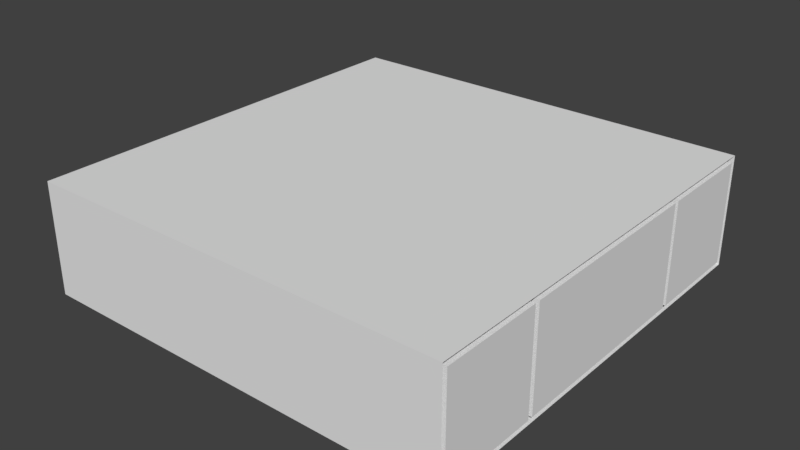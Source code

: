 # Source: planarPuzzle1.blend  (saved by Blender 2.78.0; exported with 4.5.12 LTS)
import bpy
from mathutils import Matrix  # noqa: F401  (used for matrix-valued properties, if any)

bpy.ops.wm.read_factory_settings(use_empty=True)
scene = bpy.context.scene
scene.name = 'Scene'

# ---- collections
col_collection_1 = bpy.data.collections.new('Collection 1'); scene.collection.children.link(col_collection_1)

# ---- materials (node trees are filled in below, after node groups)
mat_material = bpy.data.materials.new('Material')
mat_material.alpha_threshold = 0.0
mat_material.use_transparent_shadow = False
mat_material.roughness = 0.5
mat_material.line_color = (0.0, 0.0, 0.0, 1.0)
mat_material_001 = bpy.data.materials.new('Material.001')
mat_material_001.alpha_threshold = 0.0
mat_material_001.use_transparent_shadow = False
mat_material_001.roughness = 0.5
mat_material_001.line_color = (0.0, 0.0, 0.0, 1.0)
mat_material_002 = bpy.data.materials.new('Material.002')
mat_material_002.alpha_threshold = 0.0
mat_material_002.use_transparent_shadow = False
mat_material_002.roughness = 0.5
mat_material_002.line_color = (0.0, 0.0, 0.0, 1.0)
mat_material_003 = bpy.data.materials.new('Material.003')
mat_material_003.alpha_threshold = 0.0
mat_material_003.use_transparent_shadow = False
mat_material_003.roughness = 0.5
mat_material_003.line_color = (0.0, 0.0, 0.0, 1.0)
mat_material_004 = bpy.data.materials.new('Material.004')
mat_material_004.alpha_threshold = 0.0
mat_material_004.use_transparent_shadow = False
mat_material_004.roughness = 0.5
mat_material_004.line_color = (0.0, 0.0, 0.0, 1.0)
mat_material_005 = bpy.data.materials.new('Material.005')
mat_material_005.alpha_threshold = 0.0
mat_material_005.use_transparent_shadow = False
mat_material_005.roughness = 0.5
mat_material_005.line_color = (0.0, 0.0, 0.0, 1.0)

# ---- material node trees

# ---- world
world_world = bpy.data.worlds.new('World'); scene.world = world_world
world_world.color = (0.05088, 0.05088, 0.05088)
world_world.use_sun_shadow = False
world_world.sun_shadow_jitter_overblur = 0.0
world_world.cycles.sampling_method = 'MANUAL'

# ---- meshes
me_cube_006 = bpy.data.meshes.new('Cube.006')
me_cube_006.from_pydata([(-1.0, -1.0, -1.0), (-1.0, -1.0, 1.0), (-1.0, 1.0, -1.0), (-1.0, 1.0, 1.0), (1.0, -1.0, -1.0), (1.0, -1.0, 1.0), (1.0, 1.0, -1.0), (1.0, 1.0, 1.0)], [], [(0, 1, 3, 2), (2, 3, 7, 6), (4, 5, 1, 0), (2, 6, 4, 0), (7, 3, 1, 5)])
me_cube_006.use_remesh_preserve_volume = False
me_cube_006.use_remesh_preserve_attributes = False
me_cube_006.use_mirror_vertex_groups = False
me_cube_006.update()
me_cube = bpy.data.meshes.new('Cube')
me_cube.from_pydata([(1.0, 1.0, -1.0), (1.0, -1.0, -1.0), (-1.0, -1.0, -1.0), (-1.0, 1.0, -1.0), (1.0, 1.0, 1.0), (1.0, -1.0, 1.0), (-1.0, -1.0, 1.0), (-1.0, 1.0, 1.0), (3.0, 1.0, -1.0), (3.0, -1.0, -1.0), (3.0, 1.0, 1.0), (3.0, -1.0, 1.0), (3.1, 1.0, -1.0), (3.1, -1.0, -1.0), (3.1, 1.0, 1.0), (3.1, -1.0, 1.0)], [], [(0, 1, 2, 3), (4, 7, 6, 5), (4, 5, 11, 10), (1, 5, 6, 2), (2, 6, 7, 3), (4, 0, 3, 7), (9, 8, 12, 13), (5, 1, 9, 11), (0, 4, 10, 8), (1, 0, 8, 9), (12, 14, 15, 13), (10, 11, 15, 14), (8, 10, 14, 12), (11, 9, 13, 15)])
me_cube.materials.append(mat_material)
me_cube.use_remesh_preserve_volume = False
me_cube.use_remesh_preserve_attributes = False
me_cube.use_mirror_vertex_groups = False
me_cube.update()
me_cube_001 = bpy.data.meshes.new('Cube.001')
me_cube_001.from_pydata([(1.0, 1.0, -1.0), (1.0, -1.0, -1.0), (-1.0, -1.0, -1.0), (-1.0, 1.0, -1.0), (1.0, 1.0, 1.0), (1.0, -1.0, 1.0), (-1.0, -1.0, 1.0), (-1.0, 1.0, 1.0), (1.0, -3.0, -1.0), (-1.0, -3.0, -1.0), (1.0, -3.0, 1.0), (-1.0, -3.0, 1.0), (3.0, -1.0, -1.0), (3.0, -1.0, 1.0), (3.0, -3.0, -1.0), (3.0, -3.0, 1.0), (3.1, -1.0, -1.0), (3.1, -1.0, 1.0), (3.1, -3.0, -1.0), (3.1, -3.0, 1.0)], [], [(0, 1, 2, 3), (4, 7, 6, 5), (0, 4, 5, 1), (2, 1, 8, 9), (2, 6, 7, 3), (4, 0, 3, 7), (8, 10, 11, 9), (5, 6, 11, 10), (6, 2, 9, 11), (8, 1, 12, 14), (13, 15, 19, 17), (5, 10, 15, 13), (1, 5, 13, 12), (10, 8, 14, 15), (16, 17, 19, 18), (15, 14, 18, 19), (14, 12, 16, 18), (12, 13, 17, 16)])
me_cube_001.materials.append(mat_material_001)
me_cube_001.use_remesh_preserve_volume = False
me_cube_001.use_remesh_preserve_attributes = False
me_cube_001.use_mirror_vertex_groups = False
me_cube_001.update()
me_cube_002 = bpy.data.meshes.new('Cube.002')
me_cube_002.from_pydata([(1.0, 1.0, -1.0), (1.0, -1.0, -1.0), (-1.0, -1.0, -1.0), (-1.0, 1.0, -1.0), (1.0, 1.0, 1.0), (1.0, -1.0, 1.0), (-1.0, -1.0, 1.0), (-1.0, 1.0, 1.0), (1.0, -3.0, -1.0), (-1.0, -3.0, -1.0), (1.0, -3.0, 1.0), (-1.0, -3.0, 1.0), (5.0, 1.0, -1.0), (5.0, -1.0, -1.0), (5.0, 1.0, 1.0), (5.0, -1.0, 1.0), (5.1, 1.0, -1.0), (5.1, -1.0, -1.0), (5.1, 1.0, 1.0), (5.1, -1.0, 1.0), (5.2, 1.0, -1.0), (5.2, -1.0, -1.0), (5.2, 1.0, 1.0), (5.2, -1.0, 1.0)], [], [(0, 1, 2, 3), (4, 7, 6, 5), (4, 5, 15, 14), (2, 1, 8, 9), (2, 6, 7, 3), (4, 0, 3, 7), (8, 10, 11, 9), (5, 6, 11, 10), (6, 2, 9, 11), (1, 5, 10, 8), (12, 14, 18, 16), (5, 1, 13, 15), (0, 4, 14, 12), (1, 0, 12, 13), (19, 17, 21, 23), (15, 13, 17, 19), (13, 12, 16, 17), (14, 15, 19, 18), (20, 22, 23, 21), (17, 16, 20, 21), (18, 19, 23, 22), (16, 18, 22, 20)])
me_cube_002.materials.append(mat_material_002)
me_cube_002.use_remesh_preserve_volume = False
me_cube_002.use_remesh_preserve_attributes = False
me_cube_002.use_mirror_vertex_groups = False
me_cube_002.update()
me_cube_003 = bpy.data.meshes.new('Cube.003')
me_cube_003.from_pydata([(1.0, 1.0, -1.0), (1.0, -1.0, -1.0), (-1.0, -1.0, -1.0), (-1.0, 1.0, -1.0), (1.0, 1.0, 1.0), (1.0, -1.0, 1.0), (-1.0, -1.0, 1.0), (-1.0, 1.0, 1.0), (1.0, -3.0, -1.0), (-1.0, -3.0, -1.0), (1.0, -3.0, 1.0), (-1.0, -3.0, 1.0), (1.0, -5.0, -1.0), (-1.0, -5.0, -1.0), (1.0, -5.0, 1.0), (-1.0, -5.0, 1.0), (3.0, -3.0, -1.0), (3.0, -3.0, 1.0), (3.0, -5.0, -1.0), (3.0, -5.0, 1.0), (3.1, -3.0, -1.0), (3.1, -3.0, 1.0), (3.1, -5.0, -1.0), (3.1, -5.0, 1.0), (1.0, 1.1, -1.0), (-1.0, 1.1, -1.0), (1.0, 1.1, 1.0), (-1.0, 1.1, 1.0)], [], [(0, 1, 2, 3), (4, 7, 6, 5), (0, 4, 5, 1), (5, 6, 11, 10), (2, 6, 7, 3), (4, 0, 24, 26), (9, 8, 12, 13), (6, 2, 9, 11), (1, 5, 10, 8), (2, 1, 8, 9), (12, 14, 15, 13), (10, 11, 15, 14), (14, 12, 18, 19), (11, 9, 13, 15), (18, 16, 20, 22), (8, 10, 17, 16), (12, 8, 16, 18), (10, 14, 19, 17), (20, 21, 23, 22), (16, 17, 21, 20), (17, 19, 23, 21), (19, 18, 22, 23), (26, 24, 25, 27), (7, 4, 26, 27), (3, 7, 27, 25), (0, 3, 25, 24)])
me_cube_003.materials.append(mat_material_003)
me_cube_003.use_remesh_preserve_volume = False
me_cube_003.use_remesh_preserve_attributes = False
me_cube_003.use_mirror_vertex_groups = False
me_cube_003.update()
me_cube_004 = bpy.data.meshes.new('Cube.004')
me_cube_004.from_pydata([(1.0, 1.0, -1.0), (1.0, -1.0, -1.0), (-1.0, -1.0, -1.0), (-1.0, 1.0, -1.0), (1.0, 1.0, 1.0), (1.0, -1.0, 1.0), (-1.0, -1.0, 1.0), (-1.0, 1.0, 1.0), (1.0, -1.0, -1.0), (-1.0, -1.0, -1.0), (1.0, -1.0, 1.0), (-1.0, -1.0, 1.0), (1.0, -3.0, -1.0), (-1.0, -3.0, -1.0), (1.0, -3.0, 1.0), (-1.0, -3.0, 1.0)], [], [(0, 1, 2, 3), (4, 7, 6, 5), (0, 4, 5, 1), (2, 1, 8, 9), (2, 6, 7, 3), (4, 0, 3, 7), (11, 9, 13, 15), (5, 6, 11, 10), (6, 2, 9, 11), (1, 5, 10, 8), (12, 14, 15, 13), (9, 8, 12, 13), (10, 11, 15, 14), (8, 10, 14, 12)])
me_cube_004.materials.append(mat_material_004)
me_cube_004.use_remesh_preserve_volume = False
me_cube_004.use_remesh_preserve_attributes = False
me_cube_004.use_mirror_vertex_groups = False
me_cube_004.update()
me_cube_005 = bpy.data.meshes.new('Cube.005')
me_cube_005.from_pydata([(1.0, 1.0, -1.0), (1.0, -1.0, -1.0), (-1.0, -1.0, -1.0), (-1.0, 1.0, -1.0), (1.0, 1.0, 1.0), (1.0, -1.0, 1.0), (-1.0, -1.0, 1.0), (-1.0, 1.0, 1.0)], [], [(0, 1, 2, 3), (4, 7, 6, 5), (0, 4, 5, 1), (1, 5, 6, 2), (2, 6, 7, 3), (4, 0, 3, 7)])
me_cube_005.materials.append(mat_material_005)
me_cube_005.use_remesh_preserve_volume = False
me_cube_005.use_remesh_preserve_attributes = False
me_cube_005.use_mirror_vertex_groups = False
me_cube_005.update()

# ---- objects
ob_cube_006 = bpy.data.objects.new('Cube.006', me_cube_006)
ob_cube = bpy.data.objects.new('Cube', me_cube)
ob_cube_001 = bpy.data.objects.new('Cube.001', me_cube_001)
ob_cube_002 = bpy.data.objects.new('Cube.002', me_cube_002)
ob_cube_003 = bpy.data.objects.new('Cube.003', me_cube_003)
ob_cube_004 = bpy.data.objects.new('Cube.004', me_cube_004)
ob_cube_005 = bpy.data.objects.new('Cube.005', me_cube_005)

# ---- transforms, parenting, visibility, modifiers, constraints
ob_cube_006.location = (1.495, -0.4915, 0.0)
ob_cube_006.scale = (2.1, 2.1, 0.55)
ob_cube_006.lineart.crease_threshold = 0.0
ob_cube.location = (-0.05, -2.05, 0.0)
ob_cube.scale = (0.5, 0.5, 0.5)
ob_cube.lock_rotations_4d = False
ob_cube.empty_display_type = 'ARROWS'
ob_cube.lineart.crease_threshold = 0.0
ob_cube_001.location = (-0.05, 0.0, 0.0)
ob_cube_001.scale = (0.5, 0.5, 0.5)
ob_cube_001.lock_rotations_4d = False
ob_cube_001.empty_display_type = 'ARROWS'
ob_cube_001.lineart.crease_threshold = 0.0
ob_cube_002.location = (1.0, 1.05, 0.0)
ob_cube_002.scale = (0.5, 0.5, 0.5)
ob_cube_002.lock_rotations_4d = False
ob_cube_002.empty_display_type = 'ARROWS'
ob_cube_002.lineart.crease_threshold = 0.0
ob_cube_003.location = (2.05, -0.05, 0.0)
ob_cube_003.scale = (0.5, 0.5, 0.5)
ob_cube_003.lock_rotations_4d = False
ob_cube_003.empty_display_type = 'ARROWS'
ob_cube_003.lineart.crease_threshold = 0.0
ob_cube_004.location = (3.1, 0.0, 0.0)
ob_cube_004.scale = (0.5, 0.5, 0.5)
ob_cube_004.lock_rotations_4d = False
ob_cube_004.empty_display_type = 'ARROWS'
ob_cube_004.lineart.crease_threshold = 0.0
ob_cube_005.location = (-0.05, 1.05, 0.0)
ob_cube_005.scale = (0.5, 0.5, 0.5)
ob_cube_005.lock_rotations_4d = False
ob_cube_005.empty_display_type = 'ARROWS'
ob_cube_005.lineart.crease_threshold = 0.0

# ---- collection membership
col_collection_1.objects.link(ob_cube_006)
col_collection_1.objects.link(ob_cube)
col_collection_1.objects.link(ob_cube_001)
col_collection_1.objects.link(ob_cube_002)
col_collection_1.objects.link(ob_cube_003)
col_collection_1.objects.link(ob_cube_004)
col_collection_1.objects.link(ob_cube_005)

# ---- scene / render settings (as saved in the file)
scene.frame_start = 1; scene.frame_end = 250; scene.frame_set(1)
scene.render.engine = 'BLENDER_EEVEE_NEXT'
scene.render.resolution_percentage = 50
scene.render.dither_intensity = 0.0
scene.cycles.use_denoising = False
scene.cycles.samples = 128
scene.cycles.sampling_pattern = 'TABULATED_SOBOL'
scene.cycles.light_sampling_threshold = 0.0
scene.cycles.use_adaptive_sampling = False
scene.cycles.use_light_tree = False
scene.cycles.blur_glossy = 0.0
scene.cycles.sample_clamp_indirect = 0.0
scene.view_settings.view_transform = 'Standard'
bpy.context.view_layer.update()

# ---- added for rendering (the .blend has no active camera and no usable light): camera, sun
cam_auto = bpy.data.cameras.new('AutoCamera')
cam_auto.lens = 50.0
cam_auto.sensor_width = 36.0
cam_auto.clip_end = 1000.0
ob_auto_camera = bpy.data.objects.new('AutoCamera', cam_auto)
scene.collection.objects.link(ob_auto_camera)
ob_auto_camera.location = (7.08977, -7.20242, 4.47397)
ob_auto_camera.rotation_euler = (1.09748, -7.21219e-08, 0.694738)
scene.camera = ob_auto_camera
light_auto_sun = bpy.data.lights.new('AutoSun', 'SUN')
light_auto_sun.energy = 3.0
light_auto_sun.angle = 0.0523599
ob_auto_sun = bpy.data.objects.new('AutoSun', light_auto_sun)
scene.collection.objects.link(ob_auto_sun)
ob_auto_sun.rotation_euler = (0.872665, 0.174533, 0.523599)
bpy.context.view_layer.update()
